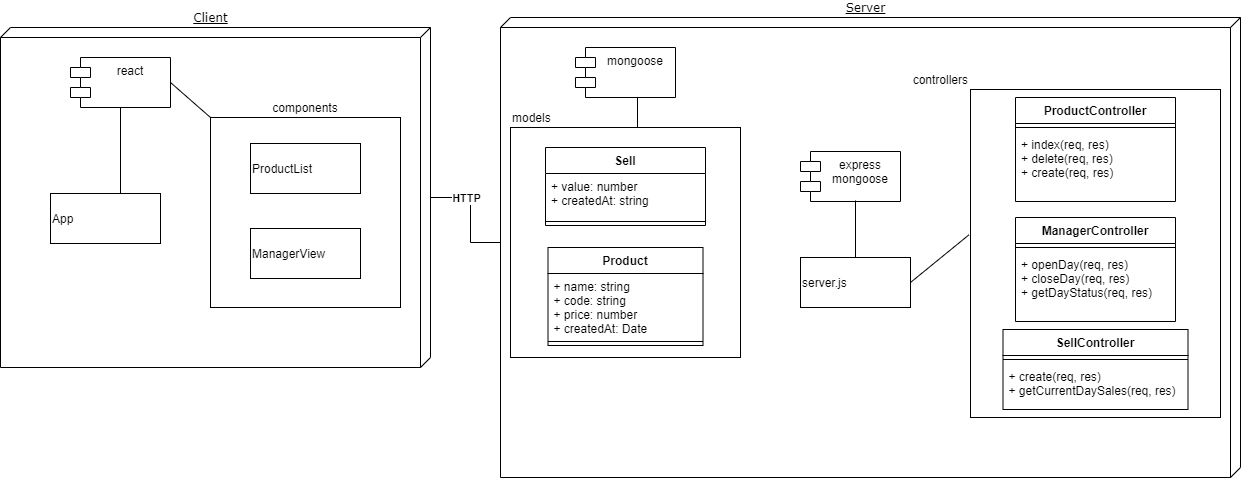

The diagram above was exported from draw.io. Its source (the exported page's mxGraphModel, read from the mxfile embedded in the PNG):
<mxGraphModel dx="1038" dy="585" grid="1" gridSize="10" guides="1" tooltips="1" connect="1" arrows="1" fold="1" page="1" pageScale="1" pageWidth="1100" pageHeight="850" background="#ffffff" math="0" shadow="0">
  <root>
    <mxCell id="0" />
    <mxCell id="1" parent="0" />
    <mxCell id="BhOGgEjr6rNkxGal0U4K-62" value="" style="edgeStyle=orthogonalEdgeStyle;rounded=0;orthogonalLoop=1;jettySize=auto;html=1;" edge="1" parent="1" source="39150e848f15840c-1" target="BhOGgEjr6rNkxGal0U4K-10">
      <mxGeometry relative="1" as="geometry" />
    </mxCell>
    <mxCell id="BhOGgEjr6rNkxGal0U4K-63" value="&lt;b&gt;HTTP&lt;/b&gt;" style="edgeLabel;html=1;align=center;verticalAlign=middle;resizable=0;points=[];" vertex="1" connectable="0" parent="BhOGgEjr6rNkxGal0U4K-62">
      <mxGeometry x="-0.4432" relative="1" as="geometry">
        <mxPoint as="offset" />
      </mxGeometry>
    </mxCell>
    <mxCell id="39150e848f15840c-1" value="Client" style="verticalAlign=bottom;align=center;spacingTop=8;spacingLeft=2;spacingRight=12;shape=cube;size=10;direction=south;fontStyle=4;html=1;rounded=0;shadow=0;comic=0;labelBackgroundColor=none;strokeWidth=1;fontFamily=Verdana;fontSize=12;labelPosition=center;verticalLabelPosition=top;" parent="1" vertex="1">
      <mxGeometry x="20" y="70" width="430" height="340" as="geometry" />
    </mxCell>
    <mxCell id="39150e848f15840c-2" value="Server" style="verticalAlign=bottom;align=center;spacingTop=8;spacingLeft=2;spacingRight=12;shape=cube;size=10;direction=south;fontStyle=4;html=1;rounded=0;shadow=0;comic=0;labelBackgroundColor=none;strokeWidth=1;fontFamily=Verdana;fontSize=12;labelPosition=center;verticalLabelPosition=top;" parent="1" vertex="1">
      <mxGeometry x="520" y="60" width="740" height="460" as="geometry" />
    </mxCell>
    <mxCell id="BhOGgEjr6rNkxGal0U4K-6" value="mongoose" style="shape=module;align=left;spacingLeft=20;align=center;verticalAlign=top;" vertex="1" parent="1">
      <mxGeometry x="595" y="90" width="100" height="50" as="geometry" />
    </mxCell>
    <mxCell id="BhOGgEjr6rNkxGal0U4K-10" value="models" style="whiteSpace=wrap;html=1;aspect=fixed;labelPosition=center;verticalLabelPosition=top;align=left;verticalAlign=bottom;" vertex="1" parent="1">
      <mxGeometry x="530" y="170" width="230" height="230" as="geometry" />
    </mxCell>
    <mxCell id="BhOGgEjr6rNkxGal0U4K-11" value="" style="endArrow=none;html=1;" edge="1" parent="1">
      <mxGeometry width="50" height="50" relative="1" as="geometry">
        <mxPoint x="657" y="170" as="sourcePoint" />
        <mxPoint x="657" y="140" as="targetPoint" />
      </mxGeometry>
    </mxCell>
    <mxCell id="BhOGgEjr6rNkxGal0U4K-31" value="controllers" style="whiteSpace=wrap;html=1;align=right;labelPosition=left;verticalLabelPosition=top;verticalAlign=bottom;" vertex="1" parent="1">
      <mxGeometry x="990" y="132" width="250" height="328" as="geometry" />
    </mxCell>
    <mxCell id="BhOGgEjr6rNkxGal0U4K-7" value="Sell" style="swimlane;fontStyle=1;align=center;verticalAlign=top;childLayout=stackLayout;horizontal=1;startSize=26;horizontalStack=0;resizeParent=1;resizeParentMax=0;resizeLast=0;collapsible=1;marginBottom=0;" vertex="1" parent="1">
      <mxGeometry x="565" y="190" width="160" height="78" as="geometry" />
    </mxCell>
    <mxCell id="BhOGgEjr6rNkxGal0U4K-8" value="+ value: number&#10;+ createdAt: string" style="text;strokeColor=none;fillColor=none;align=left;verticalAlign=top;spacingLeft=4;spacingRight=4;overflow=hidden;rotatable=0;points=[[0,0.5],[1,0.5]];portConstraint=eastwest;" vertex="1" parent="BhOGgEjr6rNkxGal0U4K-7">
      <mxGeometry y="26" width="160" height="44" as="geometry" />
    </mxCell>
    <mxCell id="BhOGgEjr6rNkxGal0U4K-9" value="" style="line;strokeWidth=1;fillColor=none;align=left;verticalAlign=middle;spacingTop=-1;spacingLeft=3;spacingRight=3;rotatable=0;labelPosition=right;points=[];portConstraint=eastwest;" vertex="1" parent="BhOGgEjr6rNkxGal0U4K-7">
      <mxGeometry y="70" width="160" height="8" as="geometry" />
    </mxCell>
    <mxCell id="BhOGgEjr6rNkxGal0U4K-1" value="Product" style="swimlane;fontStyle=1;align=center;verticalAlign=top;childLayout=stackLayout;horizontal=1;startSize=26;horizontalStack=0;resizeParent=1;resizeParentMax=0;resizeLast=0;collapsible=1;marginBottom=0;" vertex="1" parent="1">
      <mxGeometry x="567.5" y="290" width="155" height="98" as="geometry" />
    </mxCell>
    <mxCell id="BhOGgEjr6rNkxGal0U4K-2" value="+ name: string&#10;+ code: string&#10;+ price: number&#10;+ createdAt: Date" style="text;strokeColor=none;fillColor=none;align=left;verticalAlign=top;spacingLeft=4;spacingRight=4;overflow=hidden;rotatable=0;points=[[0,0.5],[1,0.5]];portConstraint=eastwest;" vertex="1" parent="BhOGgEjr6rNkxGal0U4K-1">
      <mxGeometry y="26" width="155" height="64" as="geometry" />
    </mxCell>
    <mxCell id="BhOGgEjr6rNkxGal0U4K-3" value="" style="line;strokeWidth=1;fillColor=none;align=left;verticalAlign=middle;spacingTop=-1;spacingLeft=3;spacingRight=3;rotatable=0;labelPosition=right;points=[];portConstraint=eastwest;" vertex="1" parent="BhOGgEjr6rNkxGal0U4K-1">
      <mxGeometry y="90" width="155" height="8" as="geometry" />
    </mxCell>
    <mxCell id="BhOGgEjr6rNkxGal0U4K-32" value="SellController" style="swimlane;fontStyle=1;align=center;verticalAlign=top;childLayout=stackLayout;horizontal=1;startSize=26;horizontalStack=0;resizeParent=1;resizeParentMax=0;resizeLast=0;collapsible=1;marginBottom=0;" vertex="1" parent="1">
      <mxGeometry x="1022.5" y="372" width="185" height="80" as="geometry" />
    </mxCell>
    <mxCell id="BhOGgEjr6rNkxGal0U4K-34" value="" style="line;strokeWidth=1;fillColor=none;align=left;verticalAlign=middle;spacingTop=-1;spacingLeft=3;spacingRight=3;rotatable=0;labelPosition=right;points=[];portConstraint=eastwest;" vertex="1" parent="BhOGgEjr6rNkxGal0U4K-32">
      <mxGeometry y="26" width="185" height="8" as="geometry" />
    </mxCell>
    <mxCell id="BhOGgEjr6rNkxGal0U4K-35" value="+ create(req, res)&#10;+ getCurrentDaySales(req, res)" style="text;strokeColor=none;fillColor=none;align=left;verticalAlign=top;spacingLeft=4;spacingRight=4;overflow=hidden;rotatable=0;points=[[0,0.5],[1,0.5]];portConstraint=eastwest;" vertex="1" parent="BhOGgEjr6rNkxGal0U4K-32">
      <mxGeometry y="34" width="185" height="46" as="geometry" />
    </mxCell>
    <mxCell id="BhOGgEjr6rNkxGal0U4K-43" value="ProductController" style="swimlane;fontStyle=1;align=center;verticalAlign=top;childLayout=stackLayout;horizontal=1;startSize=26;horizontalStack=0;resizeParent=1;resizeParentMax=0;resizeLast=0;collapsible=1;marginBottom=0;" vertex="1" parent="1">
      <mxGeometry x="1035" y="140" width="160" height="104" as="geometry" />
    </mxCell>
    <mxCell id="BhOGgEjr6rNkxGal0U4K-44" value="" style="line;strokeWidth=1;fillColor=none;align=left;verticalAlign=middle;spacingTop=-1;spacingLeft=3;spacingRight=3;rotatable=0;labelPosition=right;points=[];portConstraint=eastwest;" vertex="1" parent="BhOGgEjr6rNkxGal0U4K-43">
      <mxGeometry y="26" width="160" height="8" as="geometry" />
    </mxCell>
    <mxCell id="BhOGgEjr6rNkxGal0U4K-45" value="+ index(req, res)&#10;+ delete(req, res)&#10;+ create(req, res)" style="text;strokeColor=none;fillColor=none;align=left;verticalAlign=top;spacingLeft=4;spacingRight=4;overflow=hidden;rotatable=0;points=[[0,0.5],[1,0.5]];portConstraint=eastwest;" vertex="1" parent="BhOGgEjr6rNkxGal0U4K-43">
      <mxGeometry y="34" width="160" height="70" as="geometry" />
    </mxCell>
    <mxCell id="BhOGgEjr6rNkxGal0U4K-40" value="ManagerController" style="swimlane;fontStyle=1;align=center;verticalAlign=top;childLayout=stackLayout;horizontal=1;startSize=26;horizontalStack=0;resizeParent=1;resizeParentMax=0;resizeLast=0;collapsible=1;marginBottom=0;" vertex="1" parent="1">
      <mxGeometry x="1035" y="260" width="160" height="104" as="geometry" />
    </mxCell>
    <mxCell id="BhOGgEjr6rNkxGal0U4K-41" value="" style="line;strokeWidth=1;fillColor=none;align=left;verticalAlign=middle;spacingTop=-1;spacingLeft=3;spacingRight=3;rotatable=0;labelPosition=right;points=[];portConstraint=eastwest;" vertex="1" parent="BhOGgEjr6rNkxGal0U4K-40">
      <mxGeometry y="26" width="160" height="8" as="geometry" />
    </mxCell>
    <mxCell id="BhOGgEjr6rNkxGal0U4K-42" value="+ openDay(req, res)&#10;+ closeDay(req, res)&#10;+ getDayStatus(req, res)" style="text;strokeColor=none;fillColor=none;align=left;verticalAlign=top;spacingLeft=4;spacingRight=4;overflow=hidden;rotatable=0;points=[[0,0.5],[1,0.5]];portConstraint=eastwest;" vertex="1" parent="BhOGgEjr6rNkxGal0U4K-40">
      <mxGeometry y="34" width="160" height="70" as="geometry" />
    </mxCell>
    <mxCell id="BhOGgEjr6rNkxGal0U4K-46" value="server.js" style="html=1;align=left;" vertex="1" parent="1">
      <mxGeometry x="820" y="300" width="110" height="50" as="geometry" />
    </mxCell>
    <mxCell id="BhOGgEjr6rNkxGal0U4K-47" value="express&#10;mongoose" style="shape=module;align=left;spacingLeft=20;align=center;verticalAlign=top;" vertex="1" parent="1">
      <mxGeometry x="820" y="194" width="100" height="50" as="geometry" />
    </mxCell>
    <mxCell id="BhOGgEjr6rNkxGal0U4K-50" value="" style="endArrow=none;html=1;exitX=0.5;exitY=0;exitDx=0;exitDy=0;" edge="1" parent="1" source="BhOGgEjr6rNkxGal0U4K-46">
      <mxGeometry width="50" height="50" relative="1" as="geometry">
        <mxPoint x="920" y="380" as="sourcePoint" />
        <mxPoint x="875" y="243" as="targetPoint" />
      </mxGeometry>
    </mxCell>
    <mxCell id="BhOGgEjr6rNkxGal0U4K-53" value="" style="endArrow=none;html=1;entryX=-0.006;entryY=0.443;entryDx=0;entryDy=0;entryPerimeter=0;exitX=1;exitY=0.5;exitDx=0;exitDy=0;" edge="1" parent="1" source="BhOGgEjr6rNkxGal0U4K-46" target="BhOGgEjr6rNkxGal0U4K-31">
      <mxGeometry width="50" height="50" relative="1" as="geometry">
        <mxPoint x="920" y="560" as="sourcePoint" />
        <mxPoint x="970" y="510" as="targetPoint" />
      </mxGeometry>
    </mxCell>
    <mxCell id="BhOGgEjr6rNkxGal0U4K-55" value="App" style="html=1;align=left;" vertex="1" parent="1">
      <mxGeometry x="70" y="236" width="110" height="50" as="geometry" />
    </mxCell>
    <mxCell id="BhOGgEjr6rNkxGal0U4K-56" value="components" style="whiteSpace=wrap;html=1;aspect=fixed;align=center;labelPosition=center;verticalLabelPosition=top;verticalAlign=bottom;" vertex="1" parent="1">
      <mxGeometry x="230" y="160" width="190" height="190" as="geometry" />
    </mxCell>
    <mxCell id="BhOGgEjr6rNkxGal0U4K-57" value="ProductList" style="html=1;align=left;" vertex="1" parent="1">
      <mxGeometry x="270" y="186" width="110" height="50" as="geometry" />
    </mxCell>
    <mxCell id="BhOGgEjr6rNkxGal0U4K-58" value="ManagerView" style="html=1;align=left;" vertex="1" parent="1">
      <mxGeometry x="270" y="271" width="110" height="50" as="geometry" />
    </mxCell>
    <mxCell id="BhOGgEjr6rNkxGal0U4K-59" value="react" style="shape=module;align=left;spacingLeft=20;align=center;verticalAlign=top;" vertex="1" parent="1">
      <mxGeometry x="90" y="100" width="100" height="50" as="geometry" />
    </mxCell>
    <mxCell id="BhOGgEjr6rNkxGal0U4K-60" value="" style="endArrow=none;html=1;entryX=1;entryY=0.5;entryDx=0;entryDy=0;exitX=0;exitY=0;exitDx=0;exitDy=0;" edge="1" parent="1" source="BhOGgEjr6rNkxGal0U4K-56" target="BhOGgEjr6rNkxGal0U4K-59">
      <mxGeometry width="50" height="50" relative="1" as="geometry">
        <mxPoint x="390" y="290" as="sourcePoint" />
        <mxPoint x="440" y="240" as="targetPoint" />
      </mxGeometry>
    </mxCell>
    <mxCell id="BhOGgEjr6rNkxGal0U4K-61" value="" style="endArrow=none;html=1;" edge="1" parent="1">
      <mxGeometry width="50" height="50" relative="1" as="geometry">
        <mxPoint x="140" y="236" as="sourcePoint" />
        <mxPoint x="140" y="150" as="targetPoint" />
      </mxGeometry>
    </mxCell>
  </root>
</mxGraphModel>